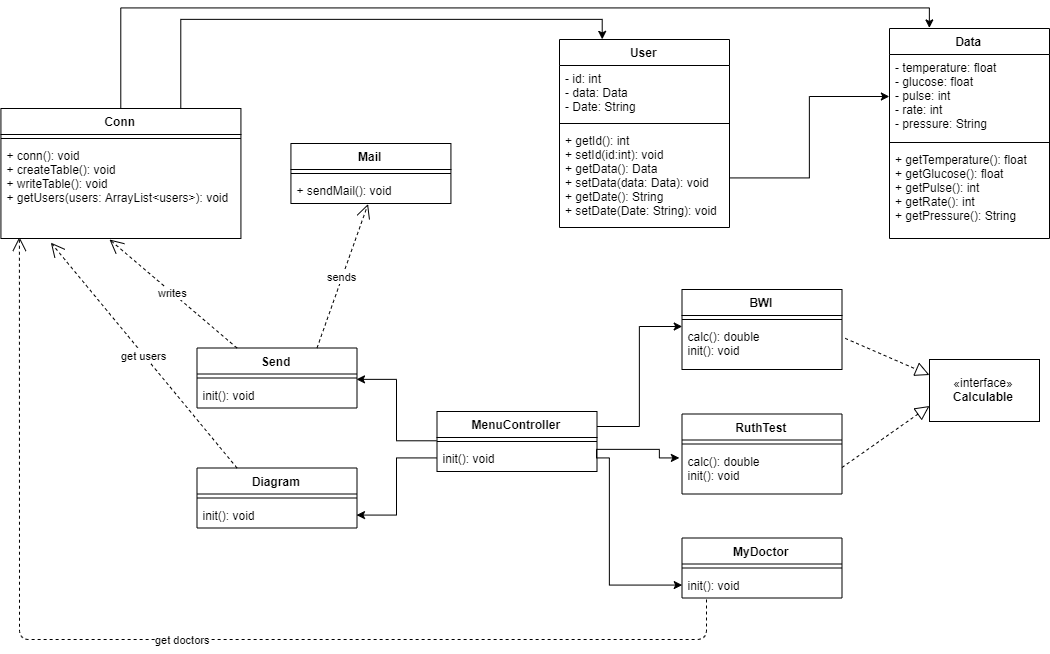

The diagram above was exported from draw.io. Its source (the exported page's mxGraphModel, read from the mxfile embedded in the PNG):
<mxGraphModel dx="2693" dy="343" grid="1" gridSize="10" guides="1" tooltips="1" connect="1" arrows="1" fold="1" page="1" pageScale="1" pageWidth="827" pageHeight="1169" math="0" shadow="0">
  <root>
    <mxCell id="0" />
    <mxCell id="1" parent="0" />
    <mxCell id="C4uzqN4tdmaLS-Qfz0aY-2" value="User" style="swimlane;fontStyle=1;align=center;verticalAlign=top;childLayout=stackLayout;horizontal=1;startSize=26;horizontalStack=0;resizeParent=1;resizeParentMax=0;resizeLast=0;collapsible=1;marginBottom=0;" vertex="1" parent="1">
      <mxGeometry x="200" y="640" width="170" height="188" as="geometry" />
    </mxCell>
    <mxCell id="C4uzqN4tdmaLS-Qfz0aY-3" value="- id: int&#10;- data: Data&#10;- Date: String" style="text;strokeColor=none;fillColor=none;align=left;verticalAlign=top;spacingLeft=4;spacingRight=4;overflow=hidden;rotatable=0;points=[[0,0.5],[1,0.5]];portConstraint=eastwest;" vertex="1" parent="C4uzqN4tdmaLS-Qfz0aY-2">
      <mxGeometry y="26" width="170" height="54" as="geometry" />
    </mxCell>
    <mxCell id="C4uzqN4tdmaLS-Qfz0aY-4" value="" style="line;strokeWidth=1;fillColor=none;align=left;verticalAlign=middle;spacingTop=-1;spacingLeft=3;spacingRight=3;rotatable=0;labelPosition=right;points=[];portConstraint=eastwest;" vertex="1" parent="C4uzqN4tdmaLS-Qfz0aY-2">
      <mxGeometry y="80" width="170" height="8" as="geometry" />
    </mxCell>
    <mxCell id="C4uzqN4tdmaLS-Qfz0aY-5" value="+ getId(): int&#10;+ setId(id:int): void&#10;+ getData(): Data&#10;+ setData(data: Data): void&#10;+ getDate(): String&#10;+ setDate(Date: String): void" style="text;strokeColor=none;fillColor=none;align=left;verticalAlign=top;spacingLeft=4;spacingRight=4;overflow=hidden;rotatable=0;points=[[0,0.5],[1,0.5]];portConstraint=eastwest;" vertex="1" parent="C4uzqN4tdmaLS-Qfz0aY-2">
      <mxGeometry y="88" width="170" height="100" as="geometry" />
    </mxCell>
    <mxCell id="C4uzqN4tdmaLS-Qfz0aY-11" value="Data" style="swimlane;fontStyle=1;align=center;verticalAlign=top;childLayout=stackLayout;horizontal=1;startSize=26;horizontalStack=0;resizeParent=1;resizeParentMax=0;resizeLast=0;collapsible=1;marginBottom=0;" vertex="1" parent="1">
      <mxGeometry x="530" y="629" width="160" height="210" as="geometry" />
    </mxCell>
    <mxCell id="C4uzqN4tdmaLS-Qfz0aY-12" value="- temperature: float&#10;- glucose: float&#10;- pulse: int&#10;- rate: int&#10;- pressure: String " style="text;strokeColor=none;fillColor=none;align=left;verticalAlign=top;spacingLeft=4;spacingRight=4;overflow=hidden;rotatable=0;points=[[0,0.5],[1,0.5]];portConstraint=eastwest;" vertex="1" parent="C4uzqN4tdmaLS-Qfz0aY-11">
      <mxGeometry y="26" width="160" height="84" as="geometry" />
    </mxCell>
    <mxCell id="C4uzqN4tdmaLS-Qfz0aY-13" value="" style="line;strokeWidth=1;fillColor=none;align=left;verticalAlign=middle;spacingTop=-1;spacingLeft=3;spacingRight=3;rotatable=0;labelPosition=right;points=[];portConstraint=eastwest;" vertex="1" parent="C4uzqN4tdmaLS-Qfz0aY-11">
      <mxGeometry y="110" width="160" height="8" as="geometry" />
    </mxCell>
    <mxCell id="C4uzqN4tdmaLS-Qfz0aY-14" value="+ getTemperature(): float&#10;+ getGlucose(): float&#10;+ getPulse(): int&#10;+ getRate(): int&#10;+ getPressure(): String " style="text;strokeColor=none;fillColor=none;align=left;verticalAlign=top;spacingLeft=4;spacingRight=4;overflow=hidden;rotatable=0;points=[[0,0.5],[1,0.5]];portConstraint=eastwest;" vertex="1" parent="C4uzqN4tdmaLS-Qfz0aY-11">
      <mxGeometry y="118" width="160" height="92" as="geometry" />
    </mxCell>
    <mxCell id="C4uzqN4tdmaLS-Qfz0aY-107" style="edgeStyle=orthogonalEdgeStyle;rounded=0;orthogonalLoop=1;jettySize=auto;html=1;exitX=1;exitY=0.25;exitDx=0;exitDy=0;entryX=0.002;entryY=0.075;entryDx=0;entryDy=0;entryPerimeter=0;" edge="1" parent="1" source="C4uzqN4tdmaLS-Qfz0aY-37" target="C4uzqN4tdmaLS-Qfz0aY-44">
      <mxGeometry relative="1" as="geometry" />
    </mxCell>
    <mxCell id="C4uzqN4tdmaLS-Qfz0aY-113" style="edgeStyle=orthogonalEdgeStyle;rounded=0;orthogonalLoop=1;jettySize=auto;html=1;exitX=0;exitY=0.5;exitDx=0;exitDy=0;entryX=0.998;entryY=-0.085;entryDx=0;entryDy=0;entryPerimeter=0;" edge="1" parent="1" source="C4uzqN4tdmaLS-Qfz0aY-37" target="C4uzqN4tdmaLS-Qfz0aY-49">
      <mxGeometry relative="1" as="geometry" />
    </mxCell>
    <mxCell id="C4uzqN4tdmaLS-Qfz0aY-37" value="MenuController" style="swimlane;fontStyle=1;align=center;verticalAlign=top;childLayout=stackLayout;horizontal=1;startSize=26;horizontalStack=0;resizeParent=1;resizeParentMax=0;resizeLast=0;collapsible=1;marginBottom=0;" vertex="1" parent="1">
      <mxGeometry x="77.5" y="1012" width="160" height="60" as="geometry" />
    </mxCell>
    <mxCell id="C4uzqN4tdmaLS-Qfz0aY-39" value="" style="line;strokeWidth=1;fillColor=none;align=left;verticalAlign=middle;spacingTop=-1;spacingLeft=3;spacingRight=3;rotatable=0;labelPosition=right;points=[];portConstraint=eastwest;" vertex="1" parent="C4uzqN4tdmaLS-Qfz0aY-37">
      <mxGeometry y="26" width="160" height="8" as="geometry" />
    </mxCell>
    <mxCell id="C4uzqN4tdmaLS-Qfz0aY-40" value="init(): void" style="text;strokeColor=none;fillColor=none;align=left;verticalAlign=top;spacingLeft=4;spacingRight=4;overflow=hidden;rotatable=0;points=[[0,0.5],[1,0.5]];portConstraint=eastwest;" vertex="1" parent="C4uzqN4tdmaLS-Qfz0aY-37">
      <mxGeometry y="34" width="160" height="26" as="geometry" />
    </mxCell>
    <mxCell id="C4uzqN4tdmaLS-Qfz0aY-41" value="BWI" style="swimlane;fontStyle=1;align=center;verticalAlign=top;childLayout=stackLayout;horizontal=1;startSize=26;horizontalStack=0;resizeParent=1;resizeParentMax=0;resizeLast=0;collapsible=1;marginBottom=0;" vertex="1" parent="1">
      <mxGeometry x="322.5" y="890" width="160" height="80" as="geometry" />
    </mxCell>
    <mxCell id="C4uzqN4tdmaLS-Qfz0aY-43" value="" style="line;strokeWidth=1;fillColor=none;align=left;verticalAlign=middle;spacingTop=-1;spacingLeft=3;spacingRight=3;rotatable=0;labelPosition=right;points=[];portConstraint=eastwest;" vertex="1" parent="C4uzqN4tdmaLS-Qfz0aY-41">
      <mxGeometry y="26" width="160" height="8" as="geometry" />
    </mxCell>
    <mxCell id="C4uzqN4tdmaLS-Qfz0aY-44" value="calc(): double&#10;init(): void&#10;" style="text;strokeColor=none;fillColor=none;align=left;verticalAlign=top;spacingLeft=4;spacingRight=4;overflow=hidden;rotatable=0;points=[[0,0.5],[1,0.5]];portConstraint=eastwest;" vertex="1" parent="C4uzqN4tdmaLS-Qfz0aY-41">
      <mxGeometry y="34" width="160" height="46" as="geometry" />
    </mxCell>
    <mxCell id="C4uzqN4tdmaLS-Qfz0aY-46" value="Send" style="swimlane;fontStyle=1;align=center;verticalAlign=top;childLayout=stackLayout;horizontal=1;startSize=26;horizontalStack=0;resizeParent=1;resizeParentMax=0;resizeLast=0;collapsible=1;marginBottom=0;" vertex="1" parent="1">
      <mxGeometry x="-162.5" y="948.5" width="160" height="60" as="geometry" />
    </mxCell>
    <mxCell id="C4uzqN4tdmaLS-Qfz0aY-48" value="" style="line;strokeWidth=1;fillColor=none;align=left;verticalAlign=middle;spacingTop=-1;spacingLeft=3;spacingRight=3;rotatable=0;labelPosition=right;points=[];portConstraint=eastwest;" vertex="1" parent="C4uzqN4tdmaLS-Qfz0aY-46">
      <mxGeometry y="26" width="160" height="8" as="geometry" />
    </mxCell>
    <mxCell id="C4uzqN4tdmaLS-Qfz0aY-49" value="init(): void" style="text;strokeColor=none;fillColor=none;align=left;verticalAlign=top;spacingLeft=4;spacingRight=4;overflow=hidden;rotatable=0;points=[[0,0.5],[1,0.5]];portConstraint=eastwest;" vertex="1" parent="C4uzqN4tdmaLS-Qfz0aY-46">
      <mxGeometry y="34" width="160" height="26" as="geometry" />
    </mxCell>
    <mxCell id="C4uzqN4tdmaLS-Qfz0aY-62" value="MyDoctor" style="swimlane;fontStyle=1;align=center;verticalAlign=top;childLayout=stackLayout;horizontal=1;startSize=26;horizontalStack=0;resizeParent=1;resizeParentMax=0;resizeLast=0;collapsible=1;marginBottom=0;" vertex="1" parent="1">
      <mxGeometry x="322.5" y="1138.5" width="160" height="60" as="geometry" />
    </mxCell>
    <mxCell id="C4uzqN4tdmaLS-Qfz0aY-64" value="" style="line;strokeWidth=1;fillColor=none;align=left;verticalAlign=middle;spacingTop=-1;spacingLeft=3;spacingRight=3;rotatable=0;labelPosition=right;points=[];portConstraint=eastwest;" vertex="1" parent="C4uzqN4tdmaLS-Qfz0aY-62">
      <mxGeometry y="26" width="160" height="8" as="geometry" />
    </mxCell>
    <mxCell id="C4uzqN4tdmaLS-Qfz0aY-65" value="init(): void" style="text;strokeColor=none;fillColor=none;align=left;verticalAlign=top;spacingLeft=4;spacingRight=4;overflow=hidden;rotatable=0;points=[[0,0.5],[1,0.5]];portConstraint=eastwest;" vertex="1" parent="C4uzqN4tdmaLS-Qfz0aY-62">
      <mxGeometry y="34" width="160" height="26" as="geometry" />
    </mxCell>
    <mxCell id="C4uzqN4tdmaLS-Qfz0aY-70" value="Diagram" style="swimlane;fontStyle=1;align=center;verticalAlign=top;childLayout=stackLayout;horizontal=1;startSize=26;horizontalStack=0;resizeParent=1;resizeParentMax=0;resizeLast=0;collapsible=1;marginBottom=0;" vertex="1" parent="1">
      <mxGeometry x="-162.5" y="1068.5" width="160" height="60" as="geometry" />
    </mxCell>
    <mxCell id="C4uzqN4tdmaLS-Qfz0aY-72" value="" style="line;strokeWidth=1;fillColor=none;align=left;verticalAlign=middle;spacingTop=-1;spacingLeft=3;spacingRight=3;rotatable=0;labelPosition=right;points=[];portConstraint=eastwest;" vertex="1" parent="C4uzqN4tdmaLS-Qfz0aY-70">
      <mxGeometry y="26" width="160" height="8" as="geometry" />
    </mxCell>
    <mxCell id="C4uzqN4tdmaLS-Qfz0aY-73" value="init(): void" style="text;strokeColor=none;fillColor=none;align=left;verticalAlign=top;spacingLeft=4;spacingRight=4;overflow=hidden;rotatable=0;points=[[0,0.5],[1,0.5]];portConstraint=eastwest;" vertex="1" parent="C4uzqN4tdmaLS-Qfz0aY-70">
      <mxGeometry y="34" width="160" height="26" as="geometry" />
    </mxCell>
    <mxCell id="C4uzqN4tdmaLS-Qfz0aY-74" value="RuthTest" style="swimlane;fontStyle=1;align=center;verticalAlign=top;childLayout=stackLayout;horizontal=1;startSize=26;horizontalStack=0;resizeParent=1;resizeParentMax=0;resizeLast=0;collapsible=1;marginBottom=0;" vertex="1" parent="1">
      <mxGeometry x="322.5" y="1014.5" width="160" height="80" as="geometry" />
    </mxCell>
    <mxCell id="C4uzqN4tdmaLS-Qfz0aY-76" value="" style="line;strokeWidth=1;fillColor=none;align=left;verticalAlign=middle;spacingTop=-1;spacingLeft=3;spacingRight=3;rotatable=0;labelPosition=right;points=[];portConstraint=eastwest;" vertex="1" parent="C4uzqN4tdmaLS-Qfz0aY-74">
      <mxGeometry y="26" width="160" height="8" as="geometry" />
    </mxCell>
    <mxCell id="C4uzqN4tdmaLS-Qfz0aY-77" value="calc(): double&#10;init(): void" style="text;strokeColor=none;fillColor=none;align=left;verticalAlign=top;spacingLeft=4;spacingRight=4;overflow=hidden;rotatable=0;points=[[0,0.5],[1,0.5]];portConstraint=eastwest;" vertex="1" parent="C4uzqN4tdmaLS-Qfz0aY-74">
      <mxGeometry y="34" width="160" height="46" as="geometry" />
    </mxCell>
    <mxCell id="C4uzqN4tdmaLS-Qfz0aY-115" style="edgeStyle=orthogonalEdgeStyle;rounded=0;orthogonalLoop=1;jettySize=auto;html=1;exitX=0.75;exitY=0;exitDx=0;exitDy=0;entryX=0.25;entryY=0;entryDx=0;entryDy=0;" edge="1" parent="1" source="C4uzqN4tdmaLS-Qfz0aY-79" target="C4uzqN4tdmaLS-Qfz0aY-2">
      <mxGeometry relative="1" as="geometry" />
    </mxCell>
    <mxCell id="C4uzqN4tdmaLS-Qfz0aY-116" style="edgeStyle=orthogonalEdgeStyle;rounded=0;orthogonalLoop=1;jettySize=auto;html=1;exitX=0.5;exitY=0;exitDx=0;exitDy=0;entryX=0.25;entryY=0;entryDx=0;entryDy=0;" edge="1" parent="1" source="C4uzqN4tdmaLS-Qfz0aY-79" target="C4uzqN4tdmaLS-Qfz0aY-11">
      <mxGeometry relative="1" as="geometry" />
    </mxCell>
    <mxCell id="C4uzqN4tdmaLS-Qfz0aY-79" value="Conn" style="swimlane;fontStyle=1;align=center;verticalAlign=top;childLayout=stackLayout;horizontal=1;startSize=26;horizontalStack=0;resizeParent=1;resizeParentMax=0;resizeLast=0;collapsible=1;marginBottom=0;" vertex="1" parent="1">
      <mxGeometry x="-358.57142857142856" y="709" width="240" height="130" as="geometry" />
    </mxCell>
    <mxCell id="C4uzqN4tdmaLS-Qfz0aY-81" value="" style="line;strokeWidth=1;fillColor=none;align=left;verticalAlign=middle;spacingTop=-1;spacingLeft=3;spacingRight=3;rotatable=0;labelPosition=right;points=[];portConstraint=eastwest;" vertex="1" parent="C4uzqN4tdmaLS-Qfz0aY-79">
      <mxGeometry y="26" width="240" height="8" as="geometry" />
    </mxCell>
    <mxCell id="C4uzqN4tdmaLS-Qfz0aY-82" value="+ conn(): void&#10;+ createTable(): void&#10;+ writeTable(): void&#10;+ getUsers(users: ArrayList&lt;users&gt;): void&#10;" style="text;strokeColor=none;fillColor=none;align=left;verticalAlign=top;spacingLeft=4;spacingRight=4;overflow=hidden;rotatable=0;points=[[0,0.5],[1,0.5]];portConstraint=eastwest;" vertex="1" parent="C4uzqN4tdmaLS-Qfz0aY-79">
      <mxGeometry y="34" width="240" height="96" as="geometry" />
    </mxCell>
    <mxCell id="C4uzqN4tdmaLS-Qfz0aY-83" value="Mail" style="swimlane;fontStyle=1;align=center;verticalAlign=top;childLayout=stackLayout;horizontal=1;startSize=26;horizontalStack=0;resizeParent=1;resizeParentMax=0;resizeLast=0;collapsible=1;marginBottom=0;" vertex="1" parent="1">
      <mxGeometry x="-68.57142857142856" y="744" width="160" height="60" as="geometry" />
    </mxCell>
    <mxCell id="C4uzqN4tdmaLS-Qfz0aY-85" value="" style="line;strokeWidth=1;fillColor=none;align=left;verticalAlign=middle;spacingTop=-1;spacingLeft=3;spacingRight=3;rotatable=0;labelPosition=right;points=[];portConstraint=eastwest;" vertex="1" parent="C4uzqN4tdmaLS-Qfz0aY-83">
      <mxGeometry y="26" width="160" height="8" as="geometry" />
    </mxCell>
    <mxCell id="C4uzqN4tdmaLS-Qfz0aY-86" value="+ sendMail(): void" style="text;strokeColor=none;fillColor=none;align=left;verticalAlign=top;spacingLeft=4;spacingRight=4;overflow=hidden;rotatable=0;points=[[0,0.5],[1,0.5]];portConstraint=eastwest;" vertex="1" parent="C4uzqN4tdmaLS-Qfz0aY-83">
      <mxGeometry y="34" width="160" height="26" as="geometry" />
    </mxCell>
    <mxCell id="C4uzqN4tdmaLS-Qfz0aY-88" value="«interface»&lt;br&gt;&lt;b&gt;Calculable&lt;/b&gt;" style="html=1;" vertex="1" parent="1">
      <mxGeometry x="570" y="960" width="110" height="62" as="geometry" />
    </mxCell>
    <mxCell id="C4uzqN4tdmaLS-Qfz0aY-89" value="" style="endArrow=block;dashed=1;endFill=0;endSize=12;html=1;entryX=0;entryY=0.75;entryDx=0;entryDy=0;" edge="1" parent="1" target="C4uzqN4tdmaLS-Qfz0aY-88">
      <mxGeometry width="160" relative="1" as="geometry">
        <mxPoint x="482.5" y="1068" as="sourcePoint" />
        <mxPoint x="568" y="1010" as="targetPoint" />
      </mxGeometry>
    </mxCell>
    <mxCell id="C4uzqN4tdmaLS-Qfz0aY-93" value="" style="endArrow=block;dashed=1;endFill=0;endSize=12;html=1;entryX=0;entryY=0.25;entryDx=0;entryDy=0;exitX=1.02;exitY=0.323;exitDx=0;exitDy=0;exitPerimeter=0;" edge="1" parent="1" source="C4uzqN4tdmaLS-Qfz0aY-44" target="C4uzqN4tdmaLS-Qfz0aY-88">
      <mxGeometry width="160" relative="1" as="geometry">
        <mxPoint x="482.5" y="948" as="sourcePoint" />
        <mxPoint x="642.5" y="948" as="targetPoint" />
      </mxGeometry>
    </mxCell>
    <mxCell id="C4uzqN4tdmaLS-Qfz0aY-94" value="sends" style="endArrow=open;endSize=12;dashed=1;html=1;exitX=0.75;exitY=0;exitDx=0;exitDy=0;entryX=0.482;entryY=1.022;entryDx=0;entryDy=0;entryPerimeter=0;" edge="1" parent="1" source="C4uzqN4tdmaLS-Qfz0aY-46" target="C4uzqN4tdmaLS-Qfz0aY-86">
      <mxGeometry width="160" relative="1" as="geometry">
        <mxPoint x="30" y="910" as="sourcePoint" />
        <mxPoint x="20" y="840" as="targetPoint" />
      </mxGeometry>
    </mxCell>
    <mxCell id="C4uzqN4tdmaLS-Qfz0aY-95" value="writes" style="endArrow=open;endSize=12;dashed=1;html=1;exitX=0.25;exitY=0;exitDx=0;exitDy=0;" edge="1" parent="1" source="C4uzqN4tdmaLS-Qfz0aY-46">
      <mxGeometry width="160" relative="1" as="geometry">
        <mxPoint x="-360" y="1220" as="sourcePoint" />
        <mxPoint x="-250" y="840" as="targetPoint" />
      </mxGeometry>
    </mxCell>
    <mxCell id="C4uzqN4tdmaLS-Qfz0aY-96" value="get users" style="endArrow=open;endSize=12;dashed=1;html=1;entryX=0.208;entryY=1.043;entryDx=0;entryDy=0;entryPerimeter=0;exitX=0.25;exitY=0;exitDx=0;exitDy=0;" edge="1" parent="1" source="C4uzqN4tdmaLS-Qfz0aY-70" target="C4uzqN4tdmaLS-Qfz0aY-82">
      <mxGeometry width="160" relative="1" as="geometry">
        <mxPoint x="-360" y="1220" as="sourcePoint" />
        <mxPoint x="-200" y="1220" as="targetPoint" />
      </mxGeometry>
    </mxCell>
    <mxCell id="C4uzqN4tdmaLS-Qfz0aY-106" style="edgeStyle=orthogonalEdgeStyle;rounded=0;orthogonalLoop=1;jettySize=auto;html=1;exitX=1;exitY=0.5;exitDx=0;exitDy=0;entryX=0;entryY=0.5;entryDx=0;entryDy=0;" edge="1" parent="1" source="C4uzqN4tdmaLS-Qfz0aY-5" target="C4uzqN4tdmaLS-Qfz0aY-12">
      <mxGeometry relative="1" as="geometry" />
    </mxCell>
    <mxCell id="C4uzqN4tdmaLS-Qfz0aY-110" style="edgeStyle=orthogonalEdgeStyle;rounded=0;orthogonalLoop=1;jettySize=auto;html=1;exitX=1;exitY=0.5;exitDx=0;exitDy=0;" edge="1" parent="1" source="C4uzqN4tdmaLS-Qfz0aY-40">
      <mxGeometry relative="1" as="geometry">
        <mxPoint x="320" y="1059" as="targetPoint" />
        <Array as="points">
          <mxPoint x="237" y="1050" />
          <mxPoint x="300" y="1050" />
          <mxPoint x="300" y="1059" />
        </Array>
      </mxGeometry>
    </mxCell>
    <mxCell id="C4uzqN4tdmaLS-Qfz0aY-111" style="edgeStyle=orthogonalEdgeStyle;rounded=0;orthogonalLoop=1;jettySize=auto;html=1;exitX=1;exitY=0.5;exitDx=0;exitDy=0;entryX=0;entryY=0.5;entryDx=0;entryDy=0;" edge="1" parent="1" source="C4uzqN4tdmaLS-Qfz0aY-40" target="C4uzqN4tdmaLS-Qfz0aY-65">
      <mxGeometry relative="1" as="geometry">
        <Array as="points">
          <mxPoint x="250" y="1059" />
          <mxPoint x="250" y="1186" />
        </Array>
      </mxGeometry>
    </mxCell>
    <mxCell id="C4uzqN4tdmaLS-Qfz0aY-112" style="edgeStyle=orthogonalEdgeStyle;rounded=0;orthogonalLoop=1;jettySize=auto;html=1;exitX=0;exitY=0.5;exitDx=0;exitDy=0;entryX=1;entryY=0.5;entryDx=0;entryDy=0;" edge="1" parent="1" source="C4uzqN4tdmaLS-Qfz0aY-40" target="C4uzqN4tdmaLS-Qfz0aY-73">
      <mxGeometry relative="1" as="geometry" />
    </mxCell>
    <mxCell id="C4uzqN4tdmaLS-Qfz0aY-117" value="get doctors" style="endArrow=open;endSize=12;dashed=1;html=1;entryX=0.077;entryY=0.984;entryDx=0;entryDy=0;entryPerimeter=0;" edge="1" parent="1" target="C4uzqN4tdmaLS-Qfz0aY-82">
      <mxGeometry width="160" relative="1" as="geometry">
        <mxPoint x="347" y="1200" as="sourcePoint" />
        <mxPoint x="-340" y="900" as="targetPoint" />
        <Array as="points">
          <mxPoint x="347" y="1240" />
          <mxPoint x="-340" y="1240" />
        </Array>
      </mxGeometry>
    </mxCell>
  </root>
</mxGraphModel>